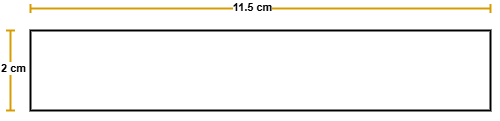

The diagram above was exported from draw.io. Its source (the exported page's mxGraphModel, read from the mxfile embedded in the PNG):
<mxGraphModel dx="1028" dy="612" grid="1" gridSize="10" guides="1" tooltips="1" connect="1" arrows="1" fold="1" page="1" pageScale="1" pageWidth="1169" pageHeight="827" math="0" shadow="0">
  <root>
    <mxCell id="0" />
    <mxCell id="1" parent="0" />
    <mxCell id="-EpqzmpmCjhuc72ZSUto-1" value="" style="rounded=0;whiteSpace=wrap;html=1;strokeWidth=1.9685;" vertex="1" parent="1">
      <mxGeometry x="160" y="160" width="460" height="80" as="geometry" />
    </mxCell>
    <mxCell id="-EpqzmpmCjhuc72ZSUto-3" value="" style="endArrow=baseDash;startArrow=baseDash;html=1;rounded=0;startFill=0;endFill=0;fillColor=#ffe6cc;strokeColor=#d79b00;strokeWidth=1.9685;" edge="1" parent="1">
      <mxGeometry width="50" height="50" relative="1" as="geometry">
        <mxPoint x="160" y="138" as="sourcePoint" />
        <mxPoint x="620" y="138" as="targetPoint" />
      </mxGeometry>
    </mxCell>
    <mxCell id="-EpqzmpmCjhuc72ZSUto-7" value="11.5 cm" style="edgeLabel;html=1;align=center;verticalAlign=middle;resizable=0;points=[];fontStyle=1" vertex="1" connectable="0" parent="-EpqzmpmCjhuc72ZSUto-3">
      <mxGeometry x="-0.0391" y="2" relative="1" as="geometry">
        <mxPoint as="offset" />
      </mxGeometry>
    </mxCell>
    <mxCell id="-EpqzmpmCjhuc72ZSUto-4" value="" style="endArrow=baseDash;startArrow=baseDash;html=1;rounded=0;fillColor=#ffe6cc;strokeColor=#d79b00;endFill=0;startFill=0;strokeWidth=1.9685;" edge="1" parent="1">
      <mxGeometry width="50" height="50" relative="1" as="geometry">
        <mxPoint x="140" y="240" as="sourcePoint" />
        <mxPoint x="140" y="160" as="targetPoint" />
      </mxGeometry>
    </mxCell>
    <mxCell id="-EpqzmpmCjhuc72ZSUto-8" value="2 cm" style="edgeLabel;html=1;align=center;verticalAlign=middle;resizable=0;points=[];fontStyle=1" vertex="1" connectable="0" parent="-EpqzmpmCjhuc72ZSUto-4">
      <mxGeometry x="0.075" y="-2" relative="1" as="geometry">
        <mxPoint as="offset" />
      </mxGeometry>
    </mxCell>
  </root>
</mxGraphModel>